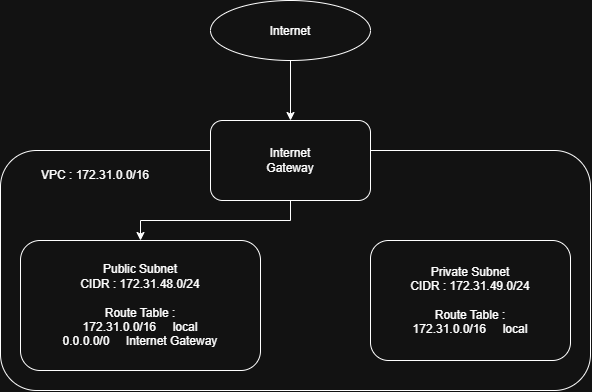

The diagram above was exported from draw.io. Its source (the exported page's mxGraphModel, read from the mxfile embedded in the PNG):
<mxGraphModel dx="1030" dy="704" grid="1" gridSize="10" guides="1" tooltips="1" connect="1" arrows="1" fold="1" page="1" pageScale="1" pageWidth="850" pageHeight="1100" math="0" shadow="0">
  <root>
    <mxCell id="0" />
    <mxCell id="1" parent="0" />
    <mxCell id="uS_yamodCSHpI4StvhEy-12" parent="1" style="rounded=1;whiteSpace=wrap;html=1;roundedPerimeter=1;" value="" vertex="1">
      <mxGeometry height="240" width="590" x="150" y="270" as="geometry" />
    </mxCell>
    <mxCell id="uS_yamodCSHpI4StvhEy-9" edge="1" parent="1" source="uS_yamodCSHpI4StvhEy-3" style="edgeStyle=orthogonalEdgeStyle;rounded=0;orthogonalLoop=1;jettySize=auto;html=1;exitX=0.5;exitY=1;exitDx=0;exitDy=0;entryX=0.5;entryY=0;entryDx=0;entryDy=0;" target="uS_yamodCSHpI4StvhEy-4">
      <mxGeometry relative="1" as="geometry" />
    </mxCell>
    <mxCell id="uS_yamodCSHpI4StvhEy-3" parent="1" style="ellipse;whiteSpace=wrap;html=1;shapeInside=1;" value="Internet" vertex="1">
      <mxGeometry height="60" width="160" x="360" y="120" as="geometry" />
    </mxCell>
    <mxCell id="uS_yamodCSHpI4StvhEy-11" edge="1" parent="1" source="uS_yamodCSHpI4StvhEy-4" style="edgeStyle=orthogonalEdgeStyle;rounded=0;orthogonalLoop=1;jettySize=auto;html=1;exitX=0.5;exitY=1;exitDx=0;exitDy=0;entryX=0.5;entryY=0;entryDx=0;entryDy=0;" target="uS_yamodCSHpI4StvhEy-5">
      <mxGeometry relative="1" as="geometry" />
    </mxCell>
    <mxCell id="uS_yamodCSHpI4StvhEy-4" parent="1" style="rounded=1;whiteSpace=wrap;html=1;roundedPerimeter=1;" value="Internet&lt;br&gt;Gateway" vertex="1">
      <mxGeometry height="80" width="160" x="360" y="240" as="geometry" />
    </mxCell>
    <mxCell id="uS_yamodCSHpI4StvhEy-5" parent="1" style="rounded=1;whiteSpace=wrap;html=1;roundedPerimeter=1;" value="Public Subnet&lt;br&gt;CIDR :&amp;nbsp;172.31.48.0/24&lt;br&gt;&lt;br&gt;Route Table :&lt;div&gt;172.31.0.0/16&amp;nbsp; &amp;nbsp; &amp;nbsp;local&lt;br&gt;0.0.0.0/0&amp;nbsp; &amp;nbsp; &amp;nbsp;Internet Gateway&lt;br&gt;&lt;/div&gt;" vertex="1">
      <mxGeometry height="130" width="240" x="170" y="360" as="geometry" />
    </mxCell>
    <mxCell id="uS_yamodCSHpI4StvhEy-6" parent="1" style="rounded=1;whiteSpace=wrap;html=1;roundedPerimeter=1;" value="Private Subnet&lt;br&gt;CIDR :&amp;nbsp;172.31.49.0/24&lt;br&gt;&lt;br&gt;Route Table :&lt;br&gt;172.31.0.0/16&amp;nbsp; &amp;nbsp; &amp;nbsp;local" vertex="1">
      <mxGeometry height="120" width="200" x="520" y="360" as="geometry" />
    </mxCell>
    <mxCell id="uS_yamodCSHpI4StvhEy-8" parent="1" style="text;html=1;whiteSpace=wrap;strokeColor=none;fillColor=none;align=center;verticalAlign=middle;rounded=0;" value="VPC : 172.31.0.0/16 " vertex="1">
      <mxGeometry height="30" width="130" x="180" y="280" as="geometry" />
    </mxCell>
  </root>
</mxGraphModel>